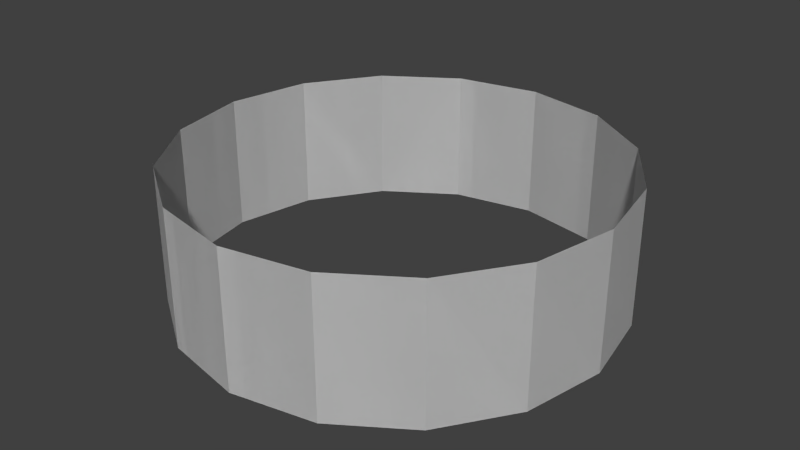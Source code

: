 # Source: Pole_Mesh_Segment.blend  (saved by Blender 2.71.0; exported with 4.5.12 LTS)
import bpy
from mathutils import Matrix  # noqa: F401  (used for matrix-valued properties, if any)

bpy.ops.wm.read_factory_settings(use_empty=True)
scene = bpy.context.scene
scene.name = 'Scene'

# ---- collections
col_collection_1 = bpy.data.collections.new('Collection 1'); scene.collection.children.link(col_collection_1)

# ---- world
world_world = bpy.data.worlds.new('World'); scene.world = world_world
world_world.color = (0.05088, 0.05088, 0.05088)
world_world.use_sun_shadow = False
world_world.sun_shadow_jitter_overblur = 0.0
world_world.cycles.sampling_method = 'MANUAL'
world_world.cycles.sample_map_resolution = 256

# ---- meshes
me_cylinder = bpy.data.meshes.new('Cylinder')
me_cylinder.from_pydata([(1.192e-08, 0.8, -1.49e-08), (1.192e-08, 0.8, 0.5), (0.3061, 0.7391, -1.49e-08), (0.3061, 0.7391, 0.5), (0.5657, 0.5657, -1.49e-08), (0.5657, 0.5657, 0.5), (0.7391, 0.3061, -1.49e-08), (0.7391, 0.3061, 0.5), (0.8, 1.178e-07, -1.49e-08), (0.8, 1.178e-07, 0.5), (0.7391, -0.3061, -1.49e-08), (0.7391, -0.3061, 0.5), (0.5657, -0.5657, -1.49e-08), (0.5657, -0.5657, 0.5), (0.3061, -0.7391, -1.49e-08), (0.3061, -0.7391, 0.5), (-2.488e-07, -0.8, -1.49e-08), (-2.488e-07, -0.8, 0.5), (-0.3061, -0.7391, -1.49e-08), (-0.3061, -0.7391, 0.5), (-0.5657, -0.5657, -1.49e-08), (-0.5657, -0.5657, 0.5), (-0.7391, -0.3061, -1.49e-08), (-0.7391, -0.3061, 0.5), (-0.8, 8.298e-07, -1.49e-08), (-0.8, 8.298e-07, 0.5), (-0.7391, 0.3061, -1.49e-08), (-0.7391, 0.3061, 0.5), (-0.5657, 0.5657, -1.49e-08), (-0.5657, 0.5657, 0.5), (-0.3061, 0.7391, -1.49e-08), (-0.3061, 0.7391, 0.5), (1.192e-08, 0.8, -1.49e-08), (1.192e-08, 0.8, 0.5), (0.3061, 0.7391, -1.49e-08), (0.3061, 0.7391, 0.5), (0.5657, 0.5657, -1.49e-08), (0.5657, 0.5657, 0.5), (0.7391, 0.3061, -1.49e-08), (0.7391, 0.3061, 0.5), (0.8, 1.178e-07, -1.49e-08), (0.8, 1.178e-07, 0.5), (0.7391, -0.3061, -1.49e-08), (0.7391, -0.3061, 0.5), (0.5657, -0.5657, -1.49e-08), (0.5657, -0.5657, 0.5), (0.3061, -0.7391, -1.49e-08), (0.3061, -0.7391, 0.5), (-2.488e-07, -0.8, -1.49e-08), (-2.488e-07, -0.8, 0.5), (-0.3061, -0.7391, -1.49e-08), (-0.3061, -0.7391, 0.5), (-0.5657, -0.5657, -1.49e-08), (-0.5657, -0.5657, 0.5), (-0.7391, -0.3061, -1.49e-08), (-0.7391, -0.3061, 0.5), (-0.8, 8.298e-07, -1.49e-08), (-0.8, 8.298e-07, 0.5), (-0.7391, 0.3061, -1.49e-08), (-0.7391, 0.3061, 0.5), (-0.5657, 0.5657, -1.49e-08), (-0.5657, 0.5657, 0.5), (-0.3061, 0.7391, -1.49e-08), (-0.3061, 0.7391, 0.5)], [], [(21, 20, 18, 19), (24, 22, 23, 25), (28, 26, 27, 29), (0, 30, 31, 1), (2, 3, 5, 4), (6, 7, 9, 8), (28, 29, 31, 30), (24, 25, 27, 26), (20, 21, 23, 22), (16, 17, 19, 18), (12, 13, 15, 14), (8, 9, 11, 10), (1, 3, 2, 0), (4, 5, 7, 6), (14, 15, 17, 16), (10, 11, 13, 12), (53, 51, 50, 52), (56, 57, 55, 54), (60, 61, 59, 58), (32, 33, 63, 62), (34, 36, 37, 35), (38, 40, 41, 39), (60, 62, 63, 61), (56, 58, 59, 57), (52, 54, 55, 53), (48, 50, 51, 49), (44, 46, 47, 45), (40, 42, 43, 41), (33, 32, 34, 35), (36, 38, 39, 37), (46, 48, 49, 47), (42, 44, 45, 43)])
_uv = me_cylinder.uv_layers.new(name='UVMap')
_uv.uv.foreach_set('vector', [0.3932, 0.3333, 0.3932, 0.6667, 0.2044, 0.6667, 0.2044, 0.3333, 0.8019, 0.3333, 0.6131, 0.3333, 0.6131, 3.974e-08, 0.8019, 0.0, 0.582, 0.6667, 0.3932, 0.6667, 0.3932, 0.3333, 0.582, 0.3333, 0.3776, 0.6667, 0.5665, 0.6667, 0.5665, 1.0, 0.3776, 1.0, 0.7708, 0.3333, 0.7708, 0.6667, 0.582, 0.6667, 0.582, 0.3333, 0.9596, 0.3333, 0.9596, 0.6667, 0.7708, 0.6667, 0.7708, 0.3333, 5.854e-08, 0.3333, 0.0, 5.96e-08, 0.2044, 0.0, 0.2044, 0.3333, 0.5665, 1.0, 0.5665, 0.6667, 0.711, 0.6667, 0.711, 1.0, 5.854e-08, 0.6667, 0.0, 0.3333, 0.2044, 0.3333, 0.2044, 0.6667, 1.0, 0.6667, 1.0, 1.0, 0.8555, 1.0, 0.8555, 0.6667, 0.6131, 1.674e-09, 0.6131, 0.3333, 0.4088, 0.3333, 0.4088, 0.0, 0.8555, 0.6667, 0.8555, 1.0, 0.711, 1.0, 0.711, 0.6667, 0.9465, 0.3333, 0.8019, 0.3333, 0.8019, 3.659e-09, 0.9465, 0.0, 0.4088, 0.0, 0.4088, 0.3333, 0.2044, 0.3333, 0.2044, 8.96e-08, 0.3776, 0.6667, 0.3776, 1.0, 0.1888, 1.0, 0.1888, 0.6667, 1.951e-08, 1.0, 0.0, 0.6667, 0.1888, 0.6667, 0.1888, 1.0, 0.3932, 0.3333, 0.2044, 0.3333, 0.2044, 0.6667, 0.3932, 0.6667, 0.8019, 0.3333, 0.8019, 0.0, 0.6131, 3.974e-08, 0.6131, 0.3333, 0.582, 0.6667, 0.582, 0.3333, 0.3932, 0.3333, 0.3932, 0.6667, 0.3776, 0.6667, 0.3776, 1.0, 0.5665, 1.0, 0.5665, 0.6667, 0.7708, 0.3333, 0.582, 0.3333, 0.582, 0.6667, 0.7708, 0.6667, 0.9596, 0.3333, 0.7708, 0.3333, 0.7708, 0.6667, 0.9596, 0.6667, 5.854e-08, 0.3333, 0.2044, 0.3333, 0.2044, 0.0, 0.0, 5.96e-08, 0.5665, 1.0, 0.711, 1.0, 0.711, 0.6667, 0.5665, 0.6667, 5.854e-08, 0.6667, 0.2044, 0.6667, 0.2044, 0.3333, 0.0, 0.3333, 1.0, 0.6667, 0.8555, 0.6667, 0.8555, 1.0, 1.0, 1.0, 0.6131, 1.674e-09, 0.4088, 0.0, 0.4088, 0.3333, 0.6131, 0.3333, 0.8555, 0.6667, 0.711, 0.6667, 0.711, 1.0, 0.8555, 1.0, 0.9465, 0.3333, 0.9465, 0.0, 0.8019, 3.659e-09, 0.8019, 0.3333, 0.4088, 0.0, 0.2044, 8.96e-08, 0.2044, 0.3333, 0.4088, 0.3333, 0.3776, 0.6667, 0.1888, 0.6667, 0.1888, 1.0, 0.3776, 1.0, 1.951e-08, 1.0, 0.1888, 1.0, 0.1888, 0.6667, 0.0, 0.6667])
me_cylinder.use_remesh_preserve_volume = False
me_cylinder.use_remesh_preserve_attributes = False
me_cylinder.use_mirror_vertex_groups = False
me_cylinder.update()

# ---- objects
ob_pole_mesh_segment = bpy.data.objects.new('Pole Mesh Segment', me_cylinder)

# ---- transforms, parenting, visibility, modifiers, constraints
ob_pole_mesh_segment.location = (0.0, 0.0, 0.0)
ob_pole_mesh_segment.lineart.crease_threshold = 0.0

# ---- collection membership
col_collection_1.objects.link(ob_pole_mesh_segment)

# ---- scene / render settings (as saved in the file)
scene.frame_start = 1; scene.frame_end = 250; scene.frame_set(1)
scene.render.engine = 'BLENDER_EEVEE_NEXT'
scene.render.resolution_percentage = 50
scene.render.dither_intensity = 0.0
scene.cycles.use_denoising = False
scene.cycles.samples = 10
scene.cycles.sampling_pattern = 'TABULATED_SOBOL'
scene.cycles.light_sampling_threshold = 0.0
scene.cycles.use_adaptive_sampling = False
scene.cycles.use_light_tree = False
scene.cycles.blur_glossy = 0.0
scene.cycles.volume_bounces = 1
scene.cycles.pixel_filter_type = 'GAUSSIAN'
scene.cycles.sample_clamp_indirect = 0.0
scene.view_settings.view_transform = 'Standard'
bpy.context.view_layer.update()

# ---- added for rendering (the .blend has no active camera and no usable light): camera, sun
cam_auto = bpy.data.cameras.new('AutoCamera')
cam_auto.lens = 50.0
cam_auto.sensor_width = 36.0
cam_auto.clip_end = 1000.0
ob_auto_camera = bpy.data.objects.new('AutoCamera', cam_auto)
scene.collection.objects.link(ob_auto_camera)
ob_auto_camera.location = (2.14405, -2.57286, 1.96524)
ob_auto_camera.rotation_euler = (1.09748, -7.21219e-08, 0.694738)
scene.camera = ob_auto_camera
light_auto_sun = bpy.data.lights.new('AutoSun', 'SUN')
light_auto_sun.energy = 3.0
light_auto_sun.angle = 0.0523599
ob_auto_sun = bpy.data.objects.new('AutoSun', light_auto_sun)
scene.collection.objects.link(ob_auto_sun)
ob_auto_sun.rotation_euler = (0.872665, 0.174533, 0.523599)
bpy.context.view_layer.update()
